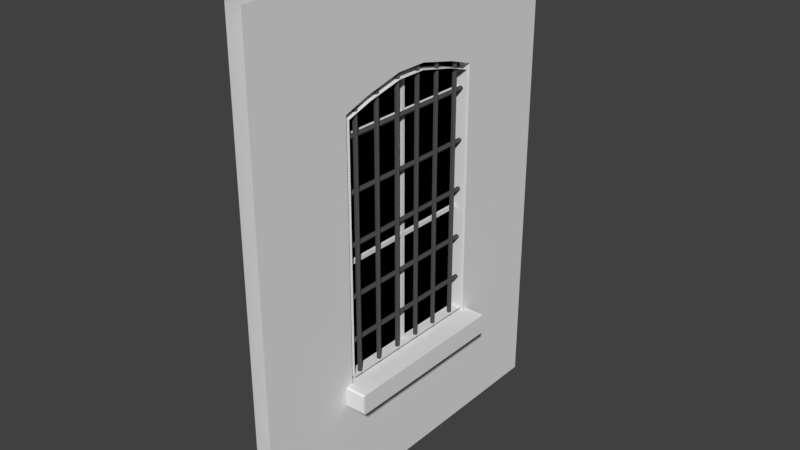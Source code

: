# Source: ModuleStraight_Window.blend  (saved by Blender 2.78.0; exported with 4.5.12 LTS)
import bpy
from mathutils import Matrix  # noqa: F401  (used for matrix-valued properties, if any)

bpy.ops.wm.read_factory_settings(use_empty=True)
scene = bpy.context.scene
scene.name = 'Scene'

# ---- collections
col_collection_1 = bpy.data.collections.new('Collection 1'); scene.collection.children.link(col_collection_1)

# ---- materials (node trees are filled in below, after node groups)
mat_wall_bricks = bpy.data.materials.new('Wall_Bricks')
mat_wall_bricks.alpha_threshold = 0.0
mat_wall_bricks.use_transparent_shadow = False
mat_wall_bricks.roughness = 0.5
mat_wall_stucco = bpy.data.materials.new('Wall_Stucco')
mat_wall_stucco.alpha_threshold = 0.0
mat_wall_stucco.use_transparent_shadow = False
mat_wall_stucco.roughness = 0.5
mat_wall_window_glass = bpy.data.materials.new('Wall_Window_Glass')
mat_wall_window_glass.alpha_threshold = 0.0
mat_wall_window_glass.use_transparent_shadow = False
mat_wall_window_glass.diffuse_color = (0.0, 0.0, 0.0, 1.0)
mat_wall_window_glass.roughness = 0.5
mat_wall_window_glass.specular_intensity = 1.0
mat_wall_window_wood = bpy.data.materials.new('Wall_Window_Wood')
mat_wall_window_wood.alpha_threshold = 0.0
mat_wall_window_wood.use_transparent_shadow = False
mat_wall_window_wood.roughness = 0.5
mat_wall_grid_metal = bpy.data.materials.new('Wall_Grid_Metal')
mat_wall_grid_metal.alpha_threshold = 0.0
mat_wall_grid_metal.use_transparent_shadow = False
mat_wall_grid_metal.diffuse_color = (0.08353, 0.08353, 0.08353, 1.0)
mat_wall_grid_metal.roughness = 0.5
mat_roof_metal = bpy.data.materials.new('Roof_metal')
mat_roof_metal.alpha_threshold = 0.0
mat_roof_metal.use_transparent_shadow = False
mat_roof_metal.diffuse_color = (0.3505, 0.3505, 0.3505, 1.0)
mat_roof_metal.roughness = 0.5
mat_wall_childroom = bpy.data.materials.new('Wall_Childroom')
mat_wall_childroom.alpha_threshold = 0.0
mat_wall_childroom.use_transparent_shadow = False
mat_wall_childroom.roughness = 0.5
mat_floor_childsroom = bpy.data.materials.new('floor_Childsroom')
mat_floor_childsroom.alpha_threshold = 0.0
mat_floor_childsroom.use_transparent_shadow = False
mat_floor_childsroom.roughness = 0.5
mat_default = bpy.data.materials.new('Default')
mat_default.alpha_threshold = 0.0
mat_default.use_transparent_shadow = False
mat_default.roughness = 0.5
mat_floor_floor01 = bpy.data.materials.new('Floor_Floor01')
mat_floor_floor01.alpha_threshold = 0.0
mat_floor_floor01.use_transparent_shadow = False
mat_floor_floor01.roughness = 0.5
mat_wall_floor01 = bpy.data.materials.new('Wall_Floor01')
mat_wall_floor01.alpha_threshold = 0.0
mat_wall_floor01.use_transparent_shadow = False
mat_wall_floor01.roughness = 0.5
mat_floor_hospitalroom = bpy.data.materials.new('Floor_Hospitalroom')
mat_floor_hospitalroom.alpha_threshold = 0.0
mat_floor_hospitalroom.use_transparent_shadow = False
mat_floor_hospitalroom.roughness = 0.5
mat_wall_hospitalroom = bpy.data.materials.new('Wall_hospitalroom')
mat_wall_hospitalroom.alpha_threshold = 0.0
mat_wall_hospitalroom.use_transparent_shadow = False
mat_wall_hospitalroom.roughness = 0.5
mat_floor_bath = bpy.data.materials.new('Floor_Bath')
mat_floor_bath.alpha_threshold = 0.0
mat_floor_bath.use_transparent_shadow = False
mat_floor_bath.roughness = 0.5
mat_wall_bath = bpy.data.materials.new('Wall_Bath')
mat_wall_bath.alpha_threshold = 0.0
mat_wall_bath.use_transparent_shadow = False
mat_wall_bath.roughness = 0.5
mat_ceiling_childsroom = bpy.data.materials.new('Ceiling_Childsroom')
mat_ceiling_childsroom.alpha_threshold = 0.0
mat_ceiling_childsroom.use_transparent_shadow = False
mat_ceiling_childsroom.roughness = 0.5
mat_ceiling_gang01 = bpy.data.materials.new('Ceiling_Gang01')
mat_ceiling_gang01.alpha_threshold = 0.0
mat_ceiling_gang01.use_transparent_shadow = False
mat_ceiling_gang01.roughness = 0.5
mat_ceiling_hospitalroom = bpy.data.materials.new('Ceiling_Hospitalroom')
mat_ceiling_hospitalroom.alpha_threshold = 0.0
mat_ceiling_hospitalroom.use_transparent_shadow = False
mat_ceiling_hospitalroom.roughness = 0.5
mat_wall_bricks_001 = bpy.data.materials.new('Wall_Bricks.001')
mat_wall_bricks_001.alpha_threshold = 0.0
mat_wall_bricks_001.use_transparent_shadow = False
mat_wall_bricks_001.roughness = 0.5
mat_wall_stucco_001 = bpy.data.materials.new('Wall_Stucco.001')
mat_wall_stucco_001.alpha_threshold = 0.0
mat_wall_stucco_001.use_transparent_shadow = False
mat_wall_stucco_001.roughness = 0.5
mat_wall_window_glass_001 = bpy.data.materials.new('Wall_Window_Glass.001')
mat_wall_window_glass_001.alpha_threshold = 0.0
mat_wall_window_glass_001.use_transparent_shadow = False
mat_wall_window_glass_001.diffuse_color = (0.0, 0.0, 0.0, 1.0)
mat_wall_window_glass_001.roughness = 0.5
mat_wall_window_glass_001.specular_intensity = 1.0
mat_wall_window_wood_001 = bpy.data.materials.new('Wall_Window_Wood.001')
mat_wall_window_wood_001.alpha_threshold = 0.0
mat_wall_window_wood_001.use_transparent_shadow = False
mat_wall_window_wood_001.roughness = 0.5
mat_wall_grid_metal_001 = bpy.data.materials.new('Wall_Grid_Metal.001')
mat_wall_grid_metal_001.alpha_threshold = 0.0
mat_wall_grid_metal_001.use_transparent_shadow = False
mat_wall_grid_metal_001.diffuse_color = (0.08353, 0.08353, 0.08353, 1.0)
mat_wall_grid_metal_001.roughness = 0.5
mat_roof_metal_001 = bpy.data.materials.new('Roof_metal.001')
mat_roof_metal_001.alpha_threshold = 0.0
mat_roof_metal_001.use_transparent_shadow = False
mat_roof_metal_001.diffuse_color = (0.3505, 0.3505, 0.3505, 1.0)
mat_roof_metal_001.roughness = 0.5
mat_ceiling_bath = bpy.data.materials.new('Ceiling_Bath')
mat_ceiling_bath.alpha_threshold = 0.0
mat_ceiling_bath.use_transparent_shadow = False
mat_ceiling_bath.roughness = 0.5
mat_material = bpy.data.materials.new('Material')
mat_material.alpha_threshold = 0.0
mat_material.use_transparent_shadow = False
mat_material.roughness = 0.5

# ---- material node trees

# ---- world
world_world = bpy.data.worlds.new('World'); scene.world = world_world
world_world.color = (0.05088, 0.05088, 0.05088)
world_world.use_sun_shadow = False
world_world.sun_shadow_jitter_overblur = 0.0
world_world.cycles.sampling_method = 'MANUAL'

# ---- meshes
me_plane_002 = bpy.data.meshes.new('Plane.002')
me_plane_002.from_pydata([(-0.045, -0.4419, 0.6424), (-0.045, -0.08581, 2.152), (-0.045, -0.2979, 2.103), (-0.045, 0.446, 2.055), (-0.045, 0.446, 0.6424), (-0.045, 0.08985, 2.152), (-0.045, 0.302, 2.103), (-0.045, -0.4419, 2.055), (-0.045, 0.05472, 2.152), (-0.045, 0.01958, 2.152), (-0.045, -0.01555, 2.152), (-0.045, -0.05068, 2.152), (-0.045, 0.01457, 0.6424), (-0.045, -0.01053, 0.6424), (-0.045, 0.446, 2.001), (-0.045, -0.4419, 2.001), (-0.045, -0.4419, 0.7283), (-0.045, 0.446, 0.7283), (-0.045, -0.4419, 1.271), (-0.045, 0.446, 1.365), (-0.045, 0.446, 1.405), (-0.045, -0.4419, 1.311), (-0.045, 0.446, 1.912), (-0.045, -0.4419, 1.912), (-0.045, 0.446, 1.933), (-0.045, -0.4419, 1.933), (-0.045, -1.0, 3.099e-06), (-0.045, 1.0, 3.099e-06), (-0.045, 1.0, 2.66), (-0.045, -1.0, 2.66)], [], [(16, 26, 18), (12, 26, 13), (20, 27, 19), (15, 25, 26), (9, 29, 8), (6, 28, 3), (3, 28, 14), (5, 28, 6), (1, 29, 11), (10, 29, 9), (11, 29, 10), (27, 12, 4), (0, 26, 16), (24, 28, 22), (19, 27, 17), (28, 20, 22), (17, 27, 4), (14, 28, 24), (13, 26, 0), (18, 26, 21), (21, 26, 23), (23, 26, 25), (15, 29, 7), (7, 29, 2), (2, 29, 1), (28, 5, 29), (27, 26, 12), (28, 27, 20), (29, 15, 26), (5, 8, 29)])
me_plane_002.polygons.foreach_set('material_index', [12, 12, 12, 12, 12, 12, 12, 12, 12, 12, 12, 12, 12, 12, 12, 12, 12, 12, 12, 12, 12, 12, 12, 12, 12, 12, 12, 12, 12, 12])
_uv = me_plane_002.uv_layers.new(name='UVMap')
_uv.uv.foreach_set('vector', [0.721, 0.2738, 1.0, 0.0, 0.721, 0.4778, 0.4927, 0.2415, 1.0, 0.0, 0.5053, 0.2415, 0.277, 0.5282, 0.0, 0.0, 0.277, 0.5131, 0.721, 0.7524, 0.721, 0.7269, 1.0, 0.0, 0.4902, 0.8092, 1.0, 1.0, 0.4726, 0.8092, 0.349, 0.7909, 0.0, 1.0, 0.277, 0.7725, 0.277, 0.7725, 0.0, 1.0, 0.277, 0.7524, 0.4551, 0.8092, 0.0, 1.0, 0.349, 0.7909, 0.5429, 0.8092, 1.0, 1.0, 0.5253, 0.8092, 0.5078, 0.8092, 1.0, 1.0, 0.4902, 0.8092, 0.5253, 0.8092, 1.0, 1.0, 0.5078, 0.8092, 0.0, 0.0, 0.4927, 0.2415, 0.277, 0.2415, 0.721, 0.2415, 1.0, 0.0, 0.721, 0.2738, 0.277, 0.7269, 0.0, 1.0, 0.277, 0.7188, 0.277, 0.5131, 0.0, 0.0, 0.277, 0.2738, 0.0, 1.0, 0.277, 0.5282, 0.277, 0.7188, 0.277, 0.2738, 0.0, 0.0, 0.277, 0.2415, 0.277, 0.7524, 0.0, 1.0, 0.277, 0.7269, 0.5053, 0.2415, 1.0, 0.0, 0.721, 0.2415, 0.721, 0.4778, 1.0, 0.0, 0.721, 0.4929, 0.721, 0.4929, 1.0, 0.0, 0.721, 0.7188, 0.721, 0.7188, 1.0, 0.0, 0.721, 0.7269, 0.721, 0.7524, 1.0, 1.0, 0.721, 0.7725, 0.721, 0.7725, 1.0, 1.0, 0.649, 0.7909, 0.649, 0.7909, 1.0, 1.0, 0.5429, 0.8092, 0.0, 1.0, 0.4551, 0.8092, 1.0, 1.0, 0.0, 0.0, 1.0, 0.0, 0.4927, 0.2415, 0.0, 1.0, 0.0, 0.0, 0.277, 0.5282, 1.0, 1.0, 0.721, 0.7524, 1.0, 0.0, 0.4551, 0.8092, 0.4726, 0.8092, 1.0, 1.0])
me_plane_002.materials.append(mat_wall_bricks)
me_plane_002.materials.append(mat_wall_stucco)
me_plane_002.materials.append(mat_wall_window_glass)
me_plane_002.materials.append(mat_wall_window_wood)
me_plane_002.materials.append(mat_wall_grid_metal)
me_plane_002.materials.append(mat_roof_metal)
me_plane_002.materials.append(mat_wall_childroom)
me_plane_002.materials.append(mat_floor_childsroom)
me_plane_002.materials.append(mat_default)
me_plane_002.materials.append(mat_floor_floor01)
me_plane_002.materials.append(mat_wall_floor01)
me_plane_002.materials.append(mat_floor_hospitalroom)
me_plane_002.materials.append(mat_wall_hospitalroom)
me_plane_002.materials.append(mat_floor_bath)
me_plane_002.materials.append(mat_wall_bath)
me_plane_002.materials.append(mat_ceiling_childsroom)
me_plane_002.materials.append(mat_ceiling_gang01)
me_plane_002.materials.append(mat_ceiling_hospitalroom)
me_plane_002.materials.append(mat_wall_bricks_001)
me_plane_002.materials.append(mat_wall_stucco_001)
me_plane_002.materials.append(mat_wall_window_glass_001)
me_plane_002.materials.append(mat_wall_window_wood_001)
me_plane_002.materials.append(mat_wall_grid_metal_001)
me_plane_002.materials.append(mat_roof_metal_001)
me_plane_002.materials.append(mat_ceiling_bath)
me_plane_002.materials.append(mat_material)
me_plane_002.use_remesh_preserve_volume = False
me_plane_002.use_remesh_preserve_attributes = False
me_plane_002.use_mirror_vertex_groups = False
me_plane_002.update()
me_plane_001 = bpy.data.meshes.new('Plane.001')
me_plane_001.from_pydata([(-0.01957, -0.4419, 0.6424), (-0.01957, 0.446, 0.6424), (-0.01957, 0.446, 2.055), (-0.01957, -0.4419, 2.055), (-0.045, -0.4419, 0.6424), (-0.045, -0.08581, 2.152), (-0.045, -0.2979, 2.103), (-0.045, 0.446, 2.055), (-0.045, 0.4264, 0.686), (-0.045, 0.08598, 2.116), (-0.045, -0.2847, 2.071), (-0.045, 0.4264, 2.027), (-0.045, 0.446, 0.6424), (-0.045, 0.08985, 2.152), (-0.045, 0.302, 2.103), (-0.045, -0.4419, 2.055), (-0.045, -0.4224, 0.686), (-0.045, -0.08194, 2.116), (-0.045, 0.2888, 2.071), (-0.045, -0.4224, 2.027), (-0.045, 0.05472, 2.152), (-0.045, 0.01958, 2.152), (-0.045, -0.01555, 2.152), (-0.045, -0.05068, 2.152), (-0.045, 0.0524, 2.116), (-0.045, 0.01181, 2.116), (-0.045, -0.007776, 2.116), (-0.045, -0.04836, 2.116), (-0.045, 0.01457, 0.6424), (-0.045, -0.01053, 0.6424), (-0.045, 0.01401, 0.686), (-0.045, -0.009975, 0.686), (-0.045, 0.4264, 2.001), (-0.045, 0.446, 2.001), (-0.045, -0.4224, 2.001), (-0.045, -0.4419, 2.001), (-0.045, -0.4224, 0.7283), (-0.045, -0.4419, 0.7283), (-0.045, 0.4264, 0.7283), (-0.045, 0.446, 0.7283), (-0.045, -0.4224, 1.271), (-0.045, -0.4419, 1.271), (-0.045, 0.4264, 1.271), (-0.045, 0.446, 1.365), (-0.045, 0.4264, 1.292), (-0.045, 0.446, 1.405), (-0.045, -0.4224, 1.292), (-0.045, -0.4419, 1.311), (-0.045, 0.4264, 1.912), (-0.045, 0.446, 1.912), (-0.045, -0.4224, 1.912), (-0.045, -0.4419, 1.912), (-0.045, 0.4264, 1.933), (-0.045, 0.446, 1.933), (-0.045, -0.4224, 1.933), (-0.045, -0.4419, 1.933), (0.045, -0.2979, 2.103), (0.045, -0.08581, 2.152), (0.04463, 0.4264, 2.001), (0.04463, 0.4264, 2.027), (0.045, 0.446, 2.055), (0.04463, -0.2847, 2.071), (0.045, 0.302, 2.103), (0.045, 0.08985, 2.152), (0.04463, -0.4224, 2.001), (0.04463, -0.4224, 2.027), (0.04463, 0.2888, 2.071), (0.045, -0.4419, 2.055), (0.045, -0.01053, 0.6424), (0.045, -0.4419, 0.6424), (0.045, -0.05068, 2.152), (0.045, -0.4419, 2.001), (0.045, 0.446, 2.001), (0.04463, -0.009975, 0.686), (0.04463, -0.4224, 0.686), (0.04463, -0.04836, 2.116), (0.04463, -0.08194, 2.116), (0.04463, 0.08598, 2.116), (0.045, 0.446, 0.6424), (0.04463, 0.4264, 0.686), (0.045, 0.05472, 2.152), (0.045, 0.01958, 2.152), (0.045, -0.01555, 2.152), (0.04463, 0.0524, 2.116), (0.04463, 0.01181, 2.116), (0.04463, -0.007776, 2.116), (0.045, 0.01457, 0.6424), (0.04463, 0.01401, 0.686), (0.04463, 0.4264, 1.933), (0.045, 0.446, 1.933), (0.04463, -0.4224, 1.933), (0.045, -0.4419, 1.933), (0.04463, -0.4224, 0.7283), (0.045, -0.4419, 0.7283), (0.04463, 0.4264, 0.7283), (0.045, 0.446, 0.7283), (0.04463, -0.4224, 1.271), (0.045, -0.4419, 1.271), (0.04463, 0.4264, 1.271), (0.045, 0.446, 1.365), (0.04463, 0.4264, 1.292), (0.045, 0.446, 1.405), (0.04463, -0.4224, 1.292), (0.045, -0.4419, 1.311), (0.04463, 0.4264, 1.912), (0.045, 0.446, 1.912), (0.04463, -0.4224, 1.912), (0.045, -0.4419, 1.912), (-0.0377, 0.01181, 2.116), (-0.0377, -0.007776, 2.116), (-0.0377, 0.01401, 0.686), (-0.0377, -0.009975, 0.686), (-0.0377, 0.01205, 2.001), (-0.0377, -0.008014, 2.001), (-0.0377, 0.01371, 0.7283), (-0.0377, -0.009671, 0.7283), (-0.0377, -0.4224, 1.271), (-0.0377, 0.01288, 1.271), (-0.0377, -0.008843, 1.271), (-0.0377, 0.01247, 1.292), (-0.0377, -0.008429, 1.292), (-0.0377, -0.4224, 1.292), (-0.0377, 0.01226, 1.912), (-0.0377, -0.008221, 1.912), (-0.0377, -0.4224, 1.912), (-0.004594, -0.009671, 0.7283), (-0.0377, 0.01216, 1.933), (-0.0377, -0.008118, 1.933), (-0.0377, -0.4224, 1.933), (-0.004594, -0.009975, 0.686), (-0.004594, 0.01401, 0.686), (-0.004594, -0.007776, 2.116), (-0.004594, 0.01181, 2.116), (-0.004594, 0.01371, 0.7283), (-0.0377, 0.4855, 1.933), (-0.0377, 0.4856, 1.912), (-0.0377, 0.4578, 1.271), (-0.0377, 0.4574, 1.292), (-0.004594, 0.01205, 2.001), (-0.004594, -0.008014, 2.001), (-0.004594, 0.01288, 1.271), (-0.004594, -0.008843, 1.271), (-0.004594, 0.01247, 1.292), (-0.004594, -0.008429, 1.292), (-0.004594, 0.01226, 1.912), (-0.004594, -0.008221, 1.912), (-0.004594, -0.4224, 1.271), (-0.004594, -0.4224, 1.292), (-0.004594, 0.4574, 1.292), (-0.004594, 0.4578, 1.271), (-0.004594, 0.01216, 1.933), (-0.004594, -0.008118, 1.933), (-0.004594, -0.4224, 1.912), (-0.004594, -0.4224, 1.933), (-0.004594, 0.4855, 1.933), (-0.004594, 0.4856, 1.912), (-0.07529, -0.2979, 2.103), (-0.07529, -0.08581, 2.152), (-0.07529, 0.4264, 2.001), (-0.07529, 0.4264, 2.027), (-0.07529, 0.446, 2.055), (-0.07529, -0.2847, 2.071), (-0.07529, 0.302, 2.103), (-0.07529, 0.08985, 2.152), (-0.07529, -0.4224, 2.001), (-0.07529, -0.4224, 2.027), (-0.07529, 0.2888, 2.071), (-0.07529, -0.4419, 2.055), (-0.07529, -0.01053, 0.6424), (-0.07529, -0.4419, 0.6424), (-0.07529, -0.05068, 2.152), (-0.07529, -0.4419, 2.001), (-0.07529, 0.446, 2.001), (-0.07529, -0.009975, 0.686), (-0.07529, -0.4224, 0.686), (-0.07529, -0.04836, 2.116), (-0.07529, -0.08194, 2.116), (-0.07529, 0.08598, 2.116), (-0.07529, 0.446, 0.6424), (-0.07529, 0.4264, 0.686), (-0.07529, 0.05472, 2.152), (-0.07529, 0.01958, 2.152), (-0.07529, -0.01555, 2.152), (-0.07529, 0.0524, 2.116), (-0.07529, 0.01181, 2.116), (-0.07529, -0.007776, 2.116), (-0.07529, 0.01457, 0.6424), (-0.07529, 0.01401, 0.686), (-0.07529, 0.4264, 1.933), (-0.07529, 0.446, 1.933), (-0.07529, -0.4224, 1.933), (-0.07529, -0.4419, 1.933), (-0.07529, -0.4224, 0.7283), (-0.07529, -0.4419, 0.7283), (-0.07529, 0.4264, 0.7283), (-0.07529, 0.446, 0.7283), (-0.07529, -0.4224, 1.271), (-0.07529, -0.4419, 1.271), (-0.07529, 0.4264, 1.271), (-0.07529, 0.446, 1.365), (-0.07529, 0.4264, 1.292), (-0.07529, 0.446, 1.405), (-0.07529, -0.4224, 1.292), (-0.07529, -0.4419, 1.311), (-0.07529, 0.4264, 1.912), (-0.07529, 0.446, 1.912), (-0.07529, -0.4224, 1.912), (-0.07529, -0.4419, 1.912), (-0.2005, -0.4846, 0.6517), (-0.2024, 0.4887, 0.6541), (-0.02403, -0.4846, 0.6517), (-0.02403, 0.4887, 0.6541), (-0.2005, -0.4846, 0.5549), (-0.2024, 0.4887, 0.5525), (-0.02403, -0.4846, 0.5549), (-0.02403, 0.4887, 0.5525), (-0.2024, 0.4887, 0.6445), (-0.2024, 0.4887, 0.5621), (-0.02403, 0.4887, 0.5621), (-0.02403, 0.4887, 0.6445), (-0.02403, -0.4846, 0.5621), (-0.02403, -0.4846, 0.6445), (-0.2005, -0.4846, 0.5621), (-0.2005, -0.4846, 0.6445), (-0.2024, -0.4758, 0.6585), (-0.2024, 0.4799, 0.6585), (-0.02403, -0.4758, 0.6585), (-0.02403, 0.4799, 0.6585), (-0.2024, -0.4758, 0.5481), (-0.2024, 0.4799, 0.5481), (-0.02403, -0.4758, 0.5481), (-0.02403, 0.4799, 0.5481), (-0.2024, -0.4758, 0.6445), (-0.2024, 0.4799, 0.6445), (-0.2024, -0.4758, 0.5621), (-0.2024, 0.4799, 0.5621)], [], [(1, 0, 3, 2), (7, 33, 172, 160), (28, 29, 168, 186), (46, 40, 196, 202), (35, 15, 167, 171), (12, 28, 186, 178), (5, 23, 170, 157), (45, 43, 199, 201), (29, 4, 169, 168), (42, 44, 200, 198), (43, 39, 195, 199), (19, 34, 164, 165), (26, 27, 175, 185), (38, 42, 198, 194), (13, 14, 162, 163), (25, 26, 185, 184), (24, 25, 184, 183), (37, 41, 197, 193), (9, 24, 183, 177), (40, 36, 192, 196), (32, 11, 159, 158), (23, 22, 182, 170), (6, 5, 157, 156), (22, 21, 181, 182), (39, 12, 178, 195), (21, 20, 180, 181), (8, 38, 194, 179), (33, 72, 60, 7), (46, 50, 106, 102), (8, 30, 87, 79), (6, 56, 67, 15), (51, 107, 103, 47), (7, 60, 62, 14), (31, 16, 74, 73), (17, 27, 75, 76), (49, 105, 89, 53), (42, 38, 94, 98), (10, 17, 76, 61), (39, 95, 99, 43), (9, 18, 66, 77), (32, 52, 88, 58), (19, 10, 61, 65), (53, 89, 72, 33), (18, 11, 59, 66), (43, 99, 101, 45), (55, 91, 107, 51), (54, 90, 106, 50), (54, 34, 64, 90), (13, 63, 80, 20), (44, 42, 98, 100), (35, 71, 91, 55), (20, 80, 81, 21), (46, 102, 96, 40), (47, 103, 97, 41), (21, 81, 82, 22), (5, 57, 56, 6), (16, 36, 92, 74), (22, 82, 70, 23), (11, 32, 58, 59), (37, 93, 69, 4), (24, 9, 77, 83), (25, 24, 83, 84), (14, 62, 63, 13), (27, 26, 85, 75), (34, 19, 65, 64), (48, 44, 100, 104), (45, 101, 105, 49), (38, 8, 79, 94), (12, 78, 95, 39), (4, 69, 68, 29), (23, 70, 57, 5), (36, 40, 96, 92), (28, 86, 78, 12), (15, 67, 71, 35), (41, 97, 93, 37), (29, 68, 86, 28), (115, 114, 110, 111), (109, 108, 112, 113), (118, 117, 114, 115), (120, 119, 117, 118), (123, 122, 119, 120), (120, 118, 116, 121), (127, 126, 122, 123), (113, 112, 126, 127), (127, 123, 124, 128), (125, 129, 130, 133), (122, 126, 134, 135), (26, 25, 84, 85), (52, 48, 104, 88), (117, 119, 137, 136), (131, 139, 138, 132), (141, 125, 133, 140), (143, 141, 140, 142), (145, 143, 142, 144), (143, 147, 146, 141), (151, 145, 144, 150), (139, 151, 150, 138), (151, 153, 152, 145), (144, 155, 154, 150), (140, 149, 148, 142), (124, 152, 153, 128), (113, 139, 131, 109), (134, 154, 155, 135), (122, 144, 142, 119), (128, 153, 151, 127), (126, 150, 154, 134), (120, 143, 145, 123), (123, 145, 152, 124), (117, 140, 133, 114), (109, 131, 132, 108), (136, 149, 140, 117), (115, 125, 141, 118), (110, 130, 129, 111), (116, 146, 147, 121), (119, 142, 148, 137), (112, 138, 150, 126), (114, 133, 130, 110), (137, 148, 149, 136), (127, 151, 139, 113), (111, 129, 125, 115), (135, 155, 144, 122), (121, 147, 143, 120), (108, 132, 138, 112), (118, 141, 146, 116), (162, 160, 159, 166), (195, 178, 179, 194), (163, 162, 166, 177), (180, 163, 177, 183), (156, 161, 165, 167), (193, 192, 174, 169), (157, 176, 161, 156), (186, 187, 179, 178), (157, 170, 175, 176), (170, 182, 185, 175), (182, 181, 184, 185), (181, 180, 183, 184), (169, 174, 173, 168), (168, 173, 187, 186), (160, 172, 158, 159), (167, 165, 164, 171), (197, 196, 192, 193), (199, 195, 194, 198), (203, 202, 196, 197), (201, 199, 198, 200), (205, 201, 200, 204), (207, 206, 202, 203), (189, 205, 204, 188), (191, 190, 206, 207), (172, 189, 188, 158), (171, 164, 190, 191), (41, 47, 203, 197), (30, 8, 179, 187), (15, 6, 156, 167), (31, 30, 187, 173), (14, 7, 160, 162), (44, 48, 204, 200), (16, 31, 173, 174), (49, 45, 201, 205), (27, 17, 176, 175), (52, 32, 158, 188), (17, 10, 161, 176), (50, 46, 202, 206), (33, 53, 189, 172), (18, 9, 177, 166), (47, 51, 207, 203), (10, 19, 165, 161), (34, 54, 190, 164), (11, 18, 166, 159), (48, 52, 188, 204), (55, 35, 171, 191), (53, 49, 205, 189), (36, 16, 174, 192), (54, 50, 206, 190), (4, 37, 193, 169), (51, 55, 191, 207), (20, 13, 163, 180), (31, 73, 87, 30), (224, 208, 210, 226), (228, 230, 214, 212), (218, 215, 213, 217), (222, 212, 214, 220), (234, 228, 212, 222), (224, 232, 223, 208), (232, 234, 222, 223), (208, 223, 221, 210), (223, 222, 220, 221), (211, 219, 216, 209), (219, 218, 217, 216), (216, 217, 235, 233), (233, 235, 234, 232), (209, 216, 233, 225), (225, 233, 232, 224), (217, 213, 229, 235), (235, 229, 228, 234), (213, 215, 231, 229), (229, 231, 230, 228), (209, 225, 227, 211), (225, 224, 226, 227)])
me_plane_001.polygons.foreach_set('material_index', [2, 18, 18, 18, 18, 18, 18, 18, 18, 18, 18, 18, 18, 18, 18, 18, 18, 18, 18, 18, 18, 18, 18, 18, 18, 18, 18, 18, 18, 18, 18, 18, 18, 18, 18, 18, 18, 18, 18, 18, 18, 18, 18, 18, 18, 18, 18, 18, 18, 18, 18, 18, 18, 18, 18, 18, 18, 18, 18, 18, 18, 18, 18, 18, 18, 18, 18, 18, 18, 18, 18, 18, 18, 18, 18, 18, 3, 3, 3, 3, 3, 3, 3, 3, 3, 3, 3, 18, 18, 3, 3, 3, 3, 3, 3, 3, 3, 3, 3, 3, 3, 3, 3, 3, 3, 3, 3, 3, 3, 3, 3, 3, 3, 3, 3, 3, 3, 3, 3, 3, 3, 3, 3, 3, 18, 18, 18, 18, 18, 18, 18, 18, 18, 18, 18, 18, 18, 18, 18, 18, 18, 18, 18, 18, 18, 18, 18, 18, 18, 18, 18, 18, 18, 18, 18, 18, 18, 18, 18, 18, 18, 18, 18, 18, 18, 18, 18, 18, 18, 18, 18, 18, 18, 18, 18, 18, 18, 1, 1, 1, 1, 1, 1, 1, 1, 1, 1, 1, 1, 1, 1, 1, 1, 1, 1, 1, 1, 1])
_uv = me_plane_001.uv_layers.new(name='UVMap')
_uv.uv.foreach_set('vector', [0.3838, 0.9102, 0.3535, 0.9102, 0.3535, 0.9585, 0.3838, 0.9585, 0.02512, 0.3137, 0.03202, 0.3022, 0.03906, 0.3063, 0.03146, 0.3161, 0.1308, 0.9304, 0.1276, 0.9264, 0.1327, 0.9225, 0.1357, 0.9266, 0.05795, 0.6952, 0.05897, 0.7001, 0.05194, 0.7016, 0.05091, 0.6966, 0.004653, 0.5346, 7.848e-05, 0.5222, 0.007076, 0.521, 0.01189, 0.5324, 0.1833, 0.9999, 0.1308, 0.9304, 0.1357, 0.9266, 0.1881, 0.9962, 0.00623, 0.4376, 0.007238, 0.4297, 0.01398, 0.4306, 0.013, 0.4382, 0.09705, 0.1698, 0.1014, 0.1609, 0.1081, 0.1641, 0.1038, 0.1731, 0.1276, 0.9264, 0.06831, 0.8508, 0.07459, 0.8483, 0.1327, 0.9225, 0.1293, 0.1486, 0.127, 0.1533, 0.1203, 0.1501, 0.1226, 0.1453, 0.1014, 0.1609, 0.1698, 0.0192, 0.1766, 0.02246, 0.1081, 0.1641, 0.02319, 0.5232, 0.02409, 0.5296, 0.01659, 0.531, 0.01479, 0.5236, 0.03018, 0.4228, 0.0291, 0.432, 0.02221, 0.4312, 0.02334, 0.422, 0.1876, 0.02782, 0.1293, 0.1486, 0.1226, 0.1453, 0.1809, 0.02456, 0.01071, 0.3984, 0.01887, 0.3488, 0.02662, 0.3502, 0.01744, 0.3993, 0.03071, 0.4184, 0.03018, 0.4228, 0.02334, 0.422, 0.02387, 0.4176, 0.03179, 0.4092, 0.03071, 0.4184, 0.02387, 0.4176, 0.02491, 0.4083, 0.0664, 0.8302, 0.04033, 0.704, 0.04739, 0.7026, 0.07447, 0.8291, 0.03274, 0.4015, 0.03179, 0.4092, 0.02491, 0.4083, 0.02574, 0.4005, 0.05897, 0.7001, 0.08568, 0.8269, 0.07871, 0.8285, 0.05194, 0.7016, 0.05053, 0.3122, 0.04787, 0.3184, 0.03981, 0.3154, 0.04328, 0.3088, 0.007238, 0.4297, 0.008195, 0.422, 0.01495, 0.4228, 0.01398, 0.4306, 0.002917, 0.4867, 0.00623, 0.4376, 0.013, 0.4382, 0.00988, 0.4872, 0.008195, 0.422, 0.009072, 0.4142, 0.01586, 0.4149, 0.01495, 0.4228, 0.1698, 0.0192, 0.179, 7.848e-05, 0.1858, 0.003336, 0.1766, 0.02246, 0.009072, 0.4142, 0.009873, 0.4063, 0.01672, 0.407, 0.01586, 0.4149, 0.1922, 0.01842, 0.1876, 0.02782, 0.1809, 0.02456, 0.1854, 0.01516, 0.2195, 0.3488, 0.241, 0.3417, 0.2433, 0.3519, 0.2262, 0.3639, 0.05795, 0.6952, 0.02836, 0.5511, 0.04924, 0.5474, 0.07866, 0.6909, 0.1977, 0.9841, 0.1474, 0.9177, 0.1622, 0.9067, 0.2121, 0.9732, 0.4164, 0.3955, 0.4091, 0.3733, 0.4384, 0.3636, 0.4543, 0.3778, 0.4686, 0.3356, 0.4438, 0.3318, 0.4484, 0.1776, 0.471, 0.1769, 0.2262, 0.3639, 0.2433, 0.3519, 0.2686, 0.3691, 0.2585, 0.3888, 0.1444, 0.9139, 0.08824, 0.8372, 0.1085, 0.8293, 0.1593, 0.9027, 0.02824, 0.4396, 0.0291, 0.432, 0.04928, 0.4342, 0.04847, 0.4417, 0.2155, 0.3242, 0.2389, 0.3215, 0.2392, 0.3269, 0.2161, 0.33, 0.1293, 0.1486, 0.1876, 0.02782, 0.2076, 0.03746, 0.1493, 0.1582, 0.02465, 0.4873, 0.02824, 0.4396, 0.04847, 0.4417, 0.0451, 0.4882, 0.2337, 0.02887, 0.2565, 0.0407, 0.235, 0.188, 0.2127, 0.1868, 0.03274, 0.4015, 0.04073, 0.3538, 0.06102, 0.358, 0.05299, 0.4043, 0.05053, 0.3122, 0.05803, 0.2964, 0.07825, 0.3055, 0.0716, 0.3205, 0.02319, 0.5232, 0.02465, 0.4873, 0.0451, 0.4882, 0.04515, 0.5209, 0.2161, 0.33, 0.2392, 0.3269, 0.241, 0.3417, 0.2195, 0.3488, 0.04073, 0.3538, 0.04787, 0.3184, 0.06932, 0.3263, 0.06102, 0.358, 0.2127, 0.1868, 0.235, 0.188, 0.2347, 0.1977, 0.2123, 0.197, 0.4678, 0.3417, 0.4432, 0.3373, 0.4438, 0.3318, 0.4686, 0.3356, 0.02738, 0.546, 0.04835, 0.5424, 0.04924, 0.5474, 0.02836, 0.5511, 0.02738, 0.546, 0.02409, 0.5296, 0.04584, 0.5269, 0.04835, 0.5424, 0.313, 0.4047, 0.3157, 0.3829, 0.324, 0.3833, 0.3223, 0.4058, 0.127, 0.1533, 0.1293, 0.1486, 0.1493, 0.1582, 0.147, 0.163, 0.4632, 0.3622, 0.4407, 0.3531, 0.4432, 0.3373, 0.4678, 0.3417, 0.3223, 0.4058, 0.324, 0.3833, 0.3325, 0.3835, 0.3316, 0.4064, 0.05795, 0.6952, 0.07866, 0.6909, 0.07967, 0.6959, 0.05897, 0.7001, 0.471, 0.1769, 0.4484, 0.1776, 0.4483, 0.1681, 0.4705, 0.1668, 0.3316, 0.4064, 0.3325, 0.3835, 0.3411, 0.3837, 0.3409, 0.4066, 0.3595, 0.4063, 0.3584, 0.3836, 0.4091, 0.3733, 0.4164, 0.3955, 0.08824, 0.8372, 0.08568, 0.8269, 0.1054, 0.8205, 0.1085, 0.8293, 0.3409, 0.4066, 0.3411, 0.3837, 0.3498, 0.3837, 0.3502, 0.4066, 0.04787, 0.3184, 0.05053, 0.3122, 0.0716, 0.3205, 0.06932, 0.3263, 0.4508, 0.03401, 0.4303, 0.04294, 0.4239, 0.02719, 0.4389, 0.0129, 0.03179, 0.4092, 0.03274, 0.4015, 0.05299, 0.4043, 0.05198, 0.4118, 0.03071, 0.4184, 0.03179, 0.4092, 0.05198, 0.4118, 0.05084, 0.4208, 0.2585, 0.3888, 0.2686, 0.3691, 0.3157, 0.3829, 0.313, 0.4047, 0.0291, 0.432, 0.03018, 0.4228, 0.05032, 0.4252, 0.04928, 0.4342, 0.02409, 0.5296, 0.02319, 0.5232, 0.04515, 0.5209, 0.04584, 0.5269, 0.06032, 0.2915, 0.127, 0.1533, 0.147, 0.163, 0.08045, 0.3007, 0.2123, 0.197, 0.2347, 0.1977, 0.2389, 0.3215, 0.2155, 0.3242, 0.1876, 0.02782, 0.1922, 0.01842, 0.2121, 0.02806, 0.2076, 0.03746, 0.2488, 0.002301, 0.2658, 0.02089, 0.2565, 0.0407, 0.2337, 0.02887, 0.4389, 0.0129, 0.4239, 0.02719, 0.3468, 0.02228, 0.3474, 0.000109, 0.3502, 0.4066, 0.3498, 0.3837, 0.3584, 0.3836, 0.3595, 0.4063, 0.08568, 0.8269, 0.05897, 0.7001, 0.07967, 0.6959, 0.1054, 0.8205, 0.3411, 7.848e-05, 0.3401, 0.02203, 0.2658, 0.02089, 0.2488, 0.002301, 0.4543, 0.3778, 0.4384, 0.3636, 0.4407, 0.3531, 0.4632, 0.3622, 0.4705, 0.1668, 0.4483, 0.1681, 0.4303, 0.04294, 0.4508, 0.03401, 0.3474, 0.000109, 0.3468, 0.02228, 0.3401, 0.02203, 0.3411, 7.848e-05, 0.7292, 0.7401, 0.7416, 0.7395, 0.7428, 0.762, 0.7301, 0.7626, 0.6983, 0.0004537, 0.7087, 0.0, 0.7114, 0.06101, 0.7008, 0.06147, 0.7172, 0.4509, 0.7287, 0.4504, 0.7416, 0.7395, 0.7292, 0.7401, 0.7169, 0.4395, 0.728, 0.439, 0.7287, 0.4504, 0.7172, 0.4509, 0.7027, 0.1092, 0.7136, 0.1087, 0.728, 0.439, 0.7169, 0.4395, 0.7169, 0.4395, 0.7172, 0.4509, 0.4977, 0.4605, 0.4972, 0.4491, 0.7023, 0.09766, 0.713, 0.09719, 0.7136, 0.1087, 0.7027, 0.1092, 0.7008, 0.06147, 0.7114, 0.06101, 0.713, 0.09719, 0.7023, 0.09766, 0.7023, 0.09766, 0.7027, 0.1092, 0.4829, 0.1188, 0.4824, 0.1072, 0.2468, 0.02251, 0.2476, 0.0, 0.2604, 0.0005556, 0.2592, 0.02306, 0.7136, 0.1087, 0.713, 0.09719, 0.9643, 0.08622, 0.9648, 0.09775, 0.03018, 0.4228, 0.03071, 0.4184, 0.05084, 0.4208, 0.05032, 0.4252, 0.05803, 0.2964, 0.06032, 0.2915, 0.08045, 0.3007, 0.07825, 0.3055, 0.7287, 0.4504, 0.728, 0.439, 0.9641, 0.4287, 0.9648, 0.4401, 0.2158, 0.7622, 0.2184, 0.7011, 0.229, 0.7016, 0.2262, 0.7626, 0.2348, 0.3117, 0.2468, 0.02251, 0.2592, 0.02306, 0.2463, 0.3122, 0.2345, 0.3231, 0.2348, 0.3117, 0.2463, 0.3122, 0.2456, 0.3236, 0.2203, 0.6534, 0.2345, 0.3231, 0.2456, 0.3236, 0.2312, 0.6539, 0.2345, 0.3231, 0.01478, 0.3135, 0.01528, 0.3021, 0.2348, 0.3117, 0.2199, 0.6649, 0.2203, 0.6534, 0.2312, 0.6539, 0.2306, 0.6654, 0.2184, 0.7011, 0.2199, 0.6649, 0.2306, 0.6654, 0.229, 0.7016, 0.2199, 0.6649, 0.0, 0.6554, 0.0004985, 0.6438, 0.2203, 0.6534, 0.2312, 0.6539, 0.4824, 0.6649, 0.4819, 0.6764, 0.2306, 0.6654, 0.2463, 0.3122, 0.4824, 0.3225, 0.4817, 0.3339, 0.2456, 0.3236, 0.1764, 0.7626, 0.1764, 0.7803, 0.1649, 0.7803, 0.1649, 0.7626, 0.1231, 0.8237, 0.1055, 0.8237, 0.1055, 0.7626, 0.1231, 0.7626, 0.1534, 0.7803, 0.1534, 0.7626, 0.1649, 0.7626, 0.1649, 0.7803, 0.9648, 0.3306, 0.9824, 0.3306, 0.9824, 0.6612, 0.9648, 0.6612, 0.05276, 0.9837, 0.03517, 0.9837, 0.03517, 0.7626, 0.05276, 0.7626, 0.9824, 0.312, 1.0, 0.312, 1.0, 0.5646, 0.9824, 0.5646, 0.9824, 0.3306, 0.9648, 0.3306, 0.9648, 0.0, 0.9824, 0.0, 0.05276, 0.7626, 0.07034, 0.7626, 0.07034, 0.9836, 0.05276, 0.9836, 0.9824, 0.0, 1.0, 0.0, 1.0, 0.2894, 0.9824, 0.2894, 0.1992, 0.7803, 0.1992, 0.7626, 0.2096, 0.7626, 0.2096, 0.7803, 0.01759, 1.0, 2.078e-08, 1.0, 0.0, 0.7626, 0.01759, 0.7626, 0.9824, 0.9506, 0.9648, 0.9506, 0.9648, 0.6612, 0.9824, 0.6612, 0.1407, 0.7803, 0.1407, 0.7626, 0.1534, 0.7626, 0.1534, 0.7803, 0.1992, 0.7626, 0.1992, 0.7803, 0.1878, 0.7803, 0.1878, 0.7626, 0.01759, 0.7626, 0.03517, 0.7626, 0.03517, 1.0, 0.01759, 1.0, 0.1231, 0.8237, 0.1407, 0.8237, 0.1407, 0.8599, 0.1231, 0.8599, 0.9824, 0.2894, 1.0, 0.2894, 1.0, 0.312, 0.9824, 0.312, 0.1878, 0.7626, 0.1878, 0.7803, 0.1764, 0.7803, 0.1764, 0.7626, 0.1231, 0.8599, 0.1055, 0.8599, 0.1055, 0.8237, 0.1231, 0.8237, 0.9824, 0.9732, 0.9648, 0.9732, 0.9648, 0.9506, 0.9824, 0.9506, 0.9824, 0.5646, 1.0, 0.5646, 1.0, 0.8171, 0.9824, 0.8171, 0.08793, 0.9835, 0.07034, 0.9835, 0.07034, 0.7626, 0.08793, 0.7626, 0.1231, 0.7626, 0.1407, 0.7626, 0.1407, 0.8237, 0.1231, 0.8237, 0.08793, 0.7626, 0.1055, 0.7626, 0.1055, 0.9833, 0.08793, 0.9833, 0.02662, 0.3502, 0.03146, 0.3161, 0.03981, 0.3154, 0.03408, 0.3525, 0.1766, 0.02246, 0.1858, 0.003336, 0.1854, 0.01516, 0.1809, 0.02456, 0.01744, 0.3993, 0.02662, 0.3502, 0.03408, 0.3525, 0.02574, 0.4005, 0.01672, 0.407, 0.01744, 0.3993, 0.02574, 0.4005, 0.02491, 0.4083, 0.00988, 0.4872, 0.0176, 0.4868, 0.01479, 0.5236, 0.007076, 0.521, 0.07447, 0.8291, 0.07871, 0.8285, 0.08053, 0.84, 0.07459, 0.8483, 0.013, 0.4382, 0.02125, 0.4389, 0.0176, 0.4868, 0.00988, 0.4872, 0.1357, 0.9266, 0.1426, 0.9213, 0.1928, 0.9878, 0.1881, 0.9962, 0.013, 0.4382, 0.01398, 0.4306, 0.02221, 0.4312, 0.02125, 0.4389, 0.01398, 0.4306, 0.01495, 0.4228, 0.02334, 0.422, 0.02221, 0.4312, 0.01495, 0.4228, 0.01586, 0.4149, 0.02387, 0.4176, 0.02334, 0.422, 0.01586, 0.4149, 0.01672, 0.407, 0.02491, 0.4083, 0.02387, 0.4176, 0.07459, 0.8483, 0.08053, 0.84, 0.1397, 0.9175, 0.1327, 0.9225, 0.1327, 0.9225, 0.1397, 0.9175, 0.1426, 0.9213, 0.1357, 0.9266, 0.03146, 0.3161, 0.03906, 0.3063, 0.04328, 0.3088, 0.03981, 0.3154, 0.007076, 0.521, 0.01479, 0.5236, 0.01659, 0.531, 0.01189, 0.5324, 0.04739, 0.7026, 0.05194, 0.7016, 0.07871, 0.8285, 0.07447, 0.8291, 0.1081, 0.1641, 0.1766, 0.02246, 0.1809, 0.02456, 0.1226, 0.1453, 0.04547, 0.6932, 0.05091, 0.6966, 0.05194, 0.7016, 0.04739, 0.7026, 0.1038, 0.1731, 0.1081, 0.1641, 0.1226, 0.1453, 0.1203, 0.1501, 0.0492, 0.2861, 0.1038, 0.1731, 0.1203, 0.1501, 0.05356, 0.2882, 0.01677, 0.5536, 0.02132, 0.5526, 0.05091, 0.6966, 0.04547, 0.6932, 0.0468, 0.2909, 0.0492, 0.2861, 0.05356, 0.2882, 0.05119, 0.2931, 0.01565, 0.5485, 0.02025, 0.5475, 0.02132, 0.5526, 0.01677, 0.5536, 0.03906, 0.3063, 0.0468, 0.2909, 0.05119, 0.2931, 0.04328, 0.3088, 0.01189, 0.5324, 0.01659, 0.531, 0.02025, 0.5475, 0.01565, 0.5485, 0.04033, 0.704, 0.03843, 0.6947, 0.04547, 0.6932, 0.04739, 0.7026, 0.1474, 0.9177, 0.1977, 0.9841, 0.1928, 0.9878, 0.1426, 0.9213, 7.848e-05, 0.5222, 0.002917, 0.4867, 0.00988, 0.4872, 0.007076, 0.521, 0.1444, 0.9139, 0.1474, 0.9177, 0.1426, 0.9213, 0.1397, 0.9175, 0.01887, 0.3488, 0.02512, 0.3137, 0.03146, 0.3161, 0.02662, 0.3502, 0.127, 0.1533, 0.06032, 0.2915, 0.05356, 0.2882, 0.1203, 0.1501, 0.08824, 0.8372, 0.1444, 0.9139, 0.1397, 0.9175, 0.08053, 0.84, 0.0425, 0.2827, 0.09705, 0.1698, 0.1038, 0.1731, 0.0492, 0.2861, 0.0291, 0.432, 0.02824, 0.4396, 0.02125, 0.4389, 0.02221, 0.4312, 0.05803, 0.2964, 0.05053, 0.3122, 0.04328, 0.3088, 0.05119, 0.2931, 0.02824, 0.4396, 0.02465, 0.4873, 0.0176, 0.4868, 0.02125, 0.4389, 0.02836, 0.5511, 0.05795, 0.6952, 0.05091, 0.6966, 0.02132, 0.5526, 0.03202, 0.3022, 0.04007, 0.2875, 0.0468, 0.2909, 0.03906, 0.3063, 0.04073, 0.3538, 0.03274, 0.4015, 0.02574, 0.4005, 0.03408, 0.3525, 0.03843, 0.6947, 0.009751, 0.5551, 0.01677, 0.5536, 0.04547, 0.6932, 0.02465, 0.4873, 0.02319, 0.5232, 0.01479, 0.5236, 0.0176, 0.4868, 0.02409, 0.5296, 0.02738, 0.546, 0.02025, 0.5475, 0.01659, 0.531, 0.04787, 0.3184, 0.04073, 0.3538, 0.03408, 0.3525, 0.03981, 0.3154, 0.06032, 0.2915, 0.05803, 0.2964, 0.05119, 0.2931, 0.05356, 0.2882, 0.008617, 0.5502, 0.004653, 0.5346, 0.01189, 0.5324, 0.01565, 0.5485, 0.04007, 0.2875, 0.0425, 0.2827, 0.0492, 0.2861, 0.0468, 0.2909, 0.08568, 0.8269, 0.08824, 0.8372, 0.08053, 0.84, 0.07871, 0.8285, 0.02738, 0.546, 0.02836, 0.5511, 0.02132, 0.5526, 0.02025, 0.5475, 0.06831, 0.8508, 0.0664, 0.8302, 0.07447, 0.8291, 0.07459, 0.8483, 0.009751, 0.5551, 0.008617, 0.5502, 0.01565, 0.5485, 0.01677, 0.5536, 0.009873, 0.4063, 0.01071, 0.3984, 0.01744, 0.3993, 0.01672, 0.407, 0.1444, 0.9139, 0.1593, 0.9027, 0.1622, 0.9067, 0.1474, 0.9177, 0.01154, 0.3659, 0.0001465, 0.364, 0.0001462, 0.1833, 0.01154, 0.1833, 0.0116, 0.0001462, 0.01154, 0.1827, 0.0001462, 0.1827, 0.0002085, 0.00202, 0.1827, 0.5784, 0.1827, 0.5883, 0.0001462, 0.5883, 0.0001462, 0.5784, 0.183, 0.4916, 0.183, 0.4842, 0.3636, 0.4842, 0.3636, 0.4916, 0.01029, 0.4681, 0.01034, 0.4839, 0.0004226, 0.4761, 0.0005427, 0.4682, 0.01008, 0.3662, 0.01, 0.3819, 0.0002588, 0.3819, 0.0001462, 0.3739, 0.01, 0.3819, 0.01029, 0.4681, 0.0005427, 0.4682, 0.0002588, 0.3819, 0.183, 0.5833, 0.183, 0.5759, 0.3636, 0.5759, 0.3636, 0.5833, 0.183, 0.5759, 0.183, 0.4916, 0.3636, 0.4916, 0.3636, 0.5759, 0.1827, 0.4842, 0.1827, 0.4941, 0.0001462, 0.4941, 0.0001462, 0.4842, 0.1827, 0.4941, 0.1827, 0.5784, 0.0001462, 0.5784, 0.0001462, 0.4941, 0.9568, 0.3819, 0.9571, 0.4682, 0.9475, 0.4682, 0.9472, 0.3819, 0.9472, 0.3819, 0.9475, 0.4682, 0.01029, 0.4681, 0.01, 0.3819, 0.9569, 0.3712, 0.9568, 0.3819, 0.9472, 0.3819, 0.9472, 0.3662, 0.9472, 0.3662, 0.9472, 0.3819, 0.01, 0.3819, 0.01008, 0.3662, 0.9571, 0.4682, 0.9572, 0.4789, 0.9474, 0.4839, 0.9475, 0.4682, 0.9475, 0.4682, 0.9474, 0.4839, 0.01034, 0.4839, 0.01029, 0.4681, 0.9999, 0.0004874, 0.9998, 0.183, 0.9897, 0.183, 0.9898, 0.0004839, 0.9898, 0.0004839, 0.9897, 0.183, 0.01154, 0.1827, 0.0116, 0.0001462, 0.9998, 0.3659, 0.9897, 0.3659, 0.9897, 0.1833, 0.9998, 0.1833, 0.9897, 0.3659, 0.01154, 0.3659, 0.01154, 0.1833, 0.9897, 0.1833])
me_plane_001.materials.append(mat_wall_bricks)
me_plane_001.materials.append(mat_wall_stucco)
me_plane_001.materials.append(mat_wall_window_glass)
me_plane_001.materials.append(mat_wall_window_wood)
me_plane_001.materials.append(mat_wall_grid_metal)
me_plane_001.materials.append(mat_roof_metal)
me_plane_001.materials.append(mat_wall_childroom)
me_plane_001.materials.append(mat_floor_childsroom)
me_plane_001.materials.append(mat_default)
me_plane_001.materials.append(mat_floor_floor01)
me_plane_001.materials.append(mat_wall_floor01)
me_plane_001.materials.append(mat_floor_hospitalroom)
me_plane_001.materials.append(mat_wall_hospitalroom)
me_plane_001.materials.append(mat_floor_bath)
me_plane_001.materials.append(mat_wall_bath)
me_plane_001.materials.append(mat_ceiling_childsroom)
me_plane_001.materials.append(mat_ceiling_gang01)
me_plane_001.materials.append(mat_ceiling_hospitalroom)
me_plane_001.materials.append(mat_wall_bricks_001)
me_plane_001.materials.append(mat_wall_stucco_001)
me_plane_001.materials.append(mat_wall_window_glass_001)
me_plane_001.materials.append(mat_wall_window_wood_001)
me_plane_001.materials.append(mat_wall_grid_metal_001)
me_plane_001.materials.append(mat_roof_metal_001)
me_plane_001.materials.append(mat_ceiling_bath)
me_plane_001.materials.append(mat_material)
me_plane_001.use_remesh_preserve_volume = False
me_plane_001.use_remesh_preserve_attributes = False
me_plane_001.use_mirror_vertex_groups = False
me_plane_001.update()
me_plane_000 = bpy.data.meshes.new('Plane.000')
me_plane_000.from_pydata([(0.01082, 0.3547, 0.671), (0.01708, 0.3656, 0.671), (0.0296, 0.3656, 0.671), (0.03586, 0.3547, 0.671), (0.0296, 0.3439, 0.671), (0.01708, 0.3439, 0.671), (0.01082, 0.3547, 2.141), (0.01708, 0.3656, 2.141), (0.0296, 0.3656, 2.141), (0.03586, 0.3547, 2.141), (0.0296, 0.3439, 2.141), (0.01708, 0.3439, 2.141), (0.01082, 0.2116, 0.671), (0.01708, 0.2225, 0.671), (0.0296, 0.2225, 0.671), (0.03586, 0.2116, 0.671), (0.0296, 0.2008, 0.671), (0.01708, 0.2008, 0.671), (0.01082, 0.2116, 2.141), (0.01708, 0.2225, 2.141), (0.0296, 0.2225, 2.141), (0.03586, 0.2116, 2.141), (0.0296, 0.2008, 2.141), (0.01708, 0.2008, 2.141), (0.01082, 0.06847, 0.671), (0.01708, 0.07932, 0.671), (0.0296, 0.07932, 0.671), (0.03586, 0.06847, 0.671), (0.0296, 0.05763, 0.671), (0.01708, 0.05763, 0.671), (0.01082, 0.06847, 2.141), (0.01708, 0.07932, 2.141), (0.0296, 0.07932, 2.141), (0.03586, 0.06847, 2.141), (0.0296, 0.05763, 2.141), (0.01708, 0.05763, 2.141), (0.01082, -0.07467, 0.671), (0.01708, -0.06382, 0.671), (0.0296, -0.06382, 0.671), (0.03586, -0.07467, 0.671), (0.0296, -0.08551, 0.671), (0.01708, -0.08551, 0.671), (0.01082, -0.07467, 2.141), (0.01708, -0.06382, 2.141), (0.0296, -0.06382, 2.141), (0.03586, -0.07467, 2.141), (0.0296, -0.08551, 2.141), (0.01708, -0.08551, 2.141), (0.01082, -0.2178, 0.671), (0.01708, -0.207, 0.671), (0.0296, -0.207, 0.671), (0.03586, -0.2178, 0.671), (0.0296, -0.2286, 0.671), (0.01708, -0.2286, 0.671), (0.01082, -0.2178, 2.141), (0.01708, -0.207, 2.141), (0.0296, -0.207, 2.141), (0.03586, -0.2178, 2.141), (0.0296, -0.2286, 2.141), (0.01708, -0.2286, 2.141), (0.01082, -0.3609, 0.671), (0.01708, -0.3501, 0.671), (0.0296, -0.3501, 0.671), (0.03586, -0.3609, 0.671), (0.0296, -0.3718, 0.671), (0.01708, -0.3718, 0.671), (0.01082, -0.3609, 2.141), (0.01708, -0.3501, 2.141), (0.0296, -0.3501, 2.141), (0.03586, -0.3609, 2.141), (0.0296, -0.3718, 2.141), (0.01708, -0.3718, 2.141), (0.0465, -0.4419, 0.6424), (0.0465, 0.446, 0.6424), (0.0465, -0.08581, 2.152), (0.0465, 0.08985, 2.152), (0.0465, 0.446, 2.055), (0.0465, -0.4419, 2.055), (0.0465, 0.302, 2.103), (0.0465, -0.2979, 2.103), (-0.01957, -0.08581, 2.152), (-0.01957, 0.08985, 2.152), (-0.01957, 0.302, 2.103), (-0.01957, -0.2979, 2.103), (-0.01957, 0.446, 2.055), (-0.01957, -0.4419, 2.055), (0.045, -0.2979, 2.103), (0.045, -0.08581, 2.152), (0.04463, 0.4264, 2.001), (0.04463, 0.4264, 2.027), (0.045, 0.446, 2.055), (0.04463, -0.2847, 2.071), (0.045, 0.302, 2.103), (0.045, 0.08985, 2.152), (0.04463, -0.4224, 2.001), (0.04463, -0.4224, 2.027), (0.04463, 0.2888, 2.071), (0.045, -0.4419, 2.055), (0.045, -0.01053, 0.6424), (0.045, -0.4419, 0.6424), (0.045, -0.05068, 2.152), (0.045, -0.4419, 2.001), (0.045, 0.446, 2.001), (0.04463, -0.009975, 0.686), (0.04463, -0.4224, 0.686), (0.04463, -0.04836, 2.116), (0.04463, -0.08194, 2.116), (0.04463, 0.08598, 2.116), (0.045, 0.446, 0.6424), (0.04463, 0.4264, 0.686), (0.045, 0.05472, 2.152), (0.045, 0.01958, 2.152), (0.045, -0.01555, 2.152), (0.04463, 0.0524, 2.116), (0.04463, 0.01181, 2.116), (0.04463, -0.007776, 2.116), (0.045, 0.01457, 0.6424), (0.04463, 0.01401, 0.686), (0.04463, 0.4264, 1.933), (0.045, 0.446, 1.933), (0.04463, -0.4224, 1.933), (0.045, -0.4419, 1.933), (0.04463, -0.4224, 0.7283), (0.045, -0.4419, 0.7283), (0.04463, 0.4264, 0.7283), (0.045, 0.446, 0.7283), (0.04463, -0.4224, 1.271), (0.045, -0.4419, 1.271), (0.04463, 0.4264, 1.271), (0.045, 0.446, 1.365), (0.04463, 0.4264, 1.292), (0.045, 0.446, 1.405), (0.04463, -0.4224, 1.292), (0.045, -0.4419, 1.311), (0.04463, 0.4264, 1.912), (0.045, 0.446, 1.912), (0.04463, -0.4224, 1.912), (0.045, -0.4419, 1.912), (0.1563, -0.4846, 0.6517), (0.1582, 0.4887, 0.6541), (-0.02018, -0.4846, 0.6517), (-0.02018, 0.4887, 0.6541), (0.1563, -0.4846, 0.5549), (0.1582, 0.4887, 0.5525), (-0.02018, -0.4846, 0.5549), (-0.02018, 0.4887, 0.5525), (0.1582, 0.4887, 0.6445), (0.1582, 0.4887, 0.5621), (-0.02018, 0.4887, 0.5621), (-0.02018, 0.4887, 0.6445), (-0.02018, -0.4846, 0.5621), (-0.02018, -0.4846, 0.6445), (0.1563, -0.4846, 0.5621), (0.1563, -0.4846, 0.6445), (0.1582, -0.4758, 0.6585), (0.1582, 0.4799, 0.6585), (-0.02018, -0.4758, 0.6585), (-0.02018, 0.4799, 0.6585), (0.1582, -0.4758, 0.5481), (0.1582, 0.4799, 0.5481), (-0.02018, -0.4758, 0.5481), (-0.02018, 0.4799, 0.5481), (0.1582, -0.4758, 0.6445), (0.1582, 0.4799, 0.6445), (0.1582, -0.4758, 0.5621), (0.1582, 0.4799, 0.5621), (-0.0007885, -0.5351, 1.927), (0.005472, -0.5351, 1.938), (0.01799, -0.5351, 1.938), (0.02425, -0.5351, 1.927), (0.01799, -0.5351, 1.916), (0.005472, -0.5351, 1.916), (-0.0007885, 0.4858, 1.927), (0.005472, 0.4858, 1.938), (0.01799, 0.4858, 1.938), (0.02425, 0.4858, 1.927), (0.01799, 0.4858, 1.916), (0.005472, 0.4858, 1.916), (0.005472, 0.4858, 1.372), (0.01799, 0.4858, 1.372), (0.02425, 0.4858, 1.383), (0.01799, 0.4858, 1.394), (0.005472, 0.4858, 1.394), (-0.0007885, 0.4858, 1.383), (0.005472, -0.5351, 1.372), (0.01799, -0.5351, 1.372), (0.02425, -0.5351, 1.383), (0.01799, -0.5351, 1.394), (0.005472, -0.5351, 1.394), (-0.0007885, -0.5351, 1.383), (-0.0007885, -0.5351, 0.8683), (0.005472, -0.5351, 0.8792), (0.01799, -0.5351, 0.8792), (0.02425, -0.5351, 0.8683), (0.01799, -0.5351, 0.8575), (0.005472, -0.5351, 0.8575), (-0.0007885, 0.4858, 0.8683), (0.005472, 0.4858, 0.8792), (0.01799, 0.4858, 0.8792), (0.02425, 0.4858, 0.8683), (0.01799, 0.4858, 0.8575), (0.005472, 0.4858, 0.8575), (-0.0007885, -0.5351, 1.652), (0.005472, -0.5351, 1.663), (0.01799, -0.5351, 1.663), (0.02425, -0.5351, 1.652), (0.01799, -0.5351, 1.641), (0.005472, -0.5351, 1.641), (-0.0007885, 0.4858, 1.652), (0.005472, 0.4858, 1.663), (0.01799, 0.4858, 1.663), (0.02425, 0.4858, 1.652), (0.01799, 0.4858, 1.641), (0.005472, 0.4858, 1.641), (0.005472, 0.4858, 1.097), (0.01799, 0.4858, 1.097), (0.02425, 0.4858, 1.108), (0.01799, 0.4858, 1.119), (0.005472, 0.4858, 1.119), (-0.0007885, 0.4858, 1.108), (0.005472, -0.5351, 1.097), (0.01799, -0.5351, 1.097), (0.02425, -0.5351, 1.108), (0.01799, -0.5351, 1.119), (0.005472, -0.5351, 1.119), (-0.0007885, -0.5351, 1.108), (0.045, -1.0, 0.0), (0.045, 1.0, 0.0), (0.045, -1.0, 2.66), (0.045, 1.0, 2.66), (-0.01957, 0.4264, 1.271), (0.1245, 0.4264, 1.271), (0.045, -1.0, 0.0)], [(72, 73), (74, 75), (78, 75), (79, 74), (73, 76), (72, 77), (76, 78), (77, 79), (90, 89), (91, 86), (96, 92), (97, 95), (108, 109), (107, 93), (106, 87), (99, 104), (105, 100), (115, 112), (114, 111), (113, 110), (98, 103), (116, 117), (88, 102), (101, 94), (123, 122), (124, 125), (127, 126), (128, 129), (130, 131), (133, 132), (134, 135), (137, 136), (118, 119), (121, 120), (231, 230)], [(0, 5, 11, 6), (4, 3, 9, 10), (2, 1, 7, 8), (5, 4, 10, 11), (3, 2, 8, 9), (1, 0, 6, 7), (12, 17, 23, 18), (16, 15, 21, 22), (14, 13, 19, 20), (17, 16, 22, 23), (15, 14, 20, 21), (13, 12, 18, 19), (24, 29, 35, 30), (28, 27, 33, 34), (26, 25, 31, 32), (29, 28, 34, 35), (27, 26, 32, 33), (25, 24, 30, 31), (36, 41, 47, 42), (40, 39, 45, 46), (38, 37, 43, 44), (41, 40, 46, 47), (39, 38, 44, 45), (37, 36, 42, 43), (48, 53, 59, 54), (52, 51, 57, 58), (50, 49, 55, 56), (53, 52, 58, 59), (51, 50, 56, 57), (49, 48, 54, 55), (60, 65, 71, 66), (64, 63, 69, 70), (62, 61, 67, 68), (65, 64, 70, 71), (63, 62, 68, 69), (61, 60, 66, 67), (82, 83, 80, 81), (84, 85, 83, 82), (154, 156, 140, 138), (158, 142, 144, 160), (148, 147, 143, 145), (152, 150, 144, 142), (164, 152, 142, 158), (154, 138, 153, 162), (162, 153, 152, 164), (138, 140, 151, 153), (153, 151, 150, 152), (141, 139, 146, 149), (149, 146, 147, 148), (146, 163, 165, 147), (163, 162, 164, 165), (139, 155, 163, 146), (155, 154, 162, 163), (147, 165, 159, 143), (165, 164, 158, 159), (143, 159, 161, 145), (159, 158, 160, 161), (139, 141, 157, 155), (155, 157, 156, 154), (166, 172, 177, 171), (170, 176, 175, 169), (168, 174, 173, 167), (171, 177, 176, 170), (169, 175, 174, 168), (167, 173, 172, 166), (187, 181, 182, 188), (184, 178, 179, 185), (186, 180, 181, 187), (188, 182, 183, 189), (185, 179, 180, 186), (189, 183, 178, 184), (190, 196, 201, 195), (194, 200, 199, 193), (192, 198, 197, 191), (195, 201, 200, 194), (193, 199, 198, 192), (191, 197, 196, 190), (204, 210, 209, 203), (206, 212, 211, 205), (202, 208, 213, 207), (205, 211, 210, 204), (207, 213, 212, 206), (203, 209, 208, 202), (222, 216, 217, 223), (221, 215, 216, 222), (220, 214, 215, 221), (225, 219, 214, 220), (223, 217, 218, 224), (224, 218, 219, 225), (87, 100, 228), (100, 112, 228), (112, 111, 228), (111, 110, 228), (226, 97, 228), (93, 92, 229), (92, 90, 229), (90, 102, 229), (102, 119, 229), (119, 135, 229), (229, 135, 131), (131, 129, 227), (129, 125, 227), (125, 108, 227), (227, 108, 116), (116, 98, 226), (98, 99, 226), (99, 123, 226), (123, 127, 226), (127, 133, 226), (133, 137, 226), (137, 121, 226), (93, 228, 110), (101, 97, 226), (97, 86, 228), (86, 87, 228), (229, 228, 93), (229, 131, 227), (227, 116, 232), (101, 226, 121)])
me_plane_000.polygons.foreach_set('material_index', [4, 4, 4, 4, 4, 4, 4, 4, 4, 4, 4, 4, 4, 4, 4, 4, 4, 4, 4, 4, 4, 4, 4, 4, 4, 4, 4, 4, 4, 4, 4, 4, 4, 4, 4, 4, 2, 2, 1, 1, 1, 1, 1, 1, 1, 1, 1, 1, 1, 1, 1, 1, 1, 1, 1, 1, 1, 1, 1, 4, 4, 4, 4, 4, 4, 4, 4, 4, 4, 4, 4, 4, 4, 4, 4, 4, 4, 4, 4, 4, 4, 4, 4, 4, 4, 4, 4, 4, 4, 18, 18, 18, 18, 18, 18, 18, 18, 18, 18, 18, 18, 18, 18, 18, 18, 18, 18, 18, 18, 18, 18, 18, 18, 18, 18, 18, 18, 18, 18])
_uv = me_plane_000.uv_layers.new(name='UVMap')
_uv.uv.foreach_set('vector', [0.9046, 0.8187, 0.9045, 0.8217, 0.9088, 0.8173, 0.9104, 0.8201, 0.9072, 0.8229, 0.9099, 0.8215, 0.9041, 0.8201, 0.9056, 0.8173, 0.91, 0.8185, 0.9072, 0.8173, 0.9089, 0.8229, 0.9057, 0.8229, 0.9045, 0.8217, 0.9072, 0.8229, 0.9056, 0.8173, 0.9088, 0.8173, 0.9099, 0.8215, 0.91, 0.8185, 0.9057, 0.8229, 0.9041, 0.8201, 0.9072, 0.8173, 0.9046, 0.8187, 0.9104, 0.8201, 0.9089, 0.8229, 0.9106, 0.8244, 0.9092, 0.827, 0.9149, 0.8254, 0.9149, 0.8286, 0.9106, 0.8297, 0.9136, 0.8297, 0.9093, 0.8255, 0.9121, 0.8239, 0.9149, 0.827, 0.9136, 0.8243, 0.9121, 0.8302, 0.9093, 0.8286, 0.9092, 0.827, 0.9106, 0.8297, 0.9121, 0.8239, 0.9149, 0.8254, 0.9136, 0.8297, 0.9149, 0.827, 0.9093, 0.8286, 0.9093, 0.8255, 0.9136, 0.8243, 0.9106, 0.8244, 0.9149, 0.8286, 0.9121, 0.8302, 0.9173, 0.2198, 0.9147, 0.2212, 0.9205, 0.2227, 0.9189, 0.2255, 0.9146, 0.2242, 0.9173, 0.2254, 0.9158, 0.2199, 0.9189, 0.2199, 0.92, 0.2242, 0.9199, 0.2212, 0.9157, 0.2255, 0.9142, 0.2227, 0.9147, 0.2212, 0.9146, 0.2242, 0.9189, 0.2199, 0.9205, 0.2227, 0.9173, 0.2254, 0.92, 0.2242, 0.9142, 0.2227, 0.9158, 0.2199, 0.9199, 0.2212, 0.9173, 0.2198, 0.9189, 0.2255, 0.9157, 0.2255, 0.9169, 0.3881, 0.9143, 0.3896, 0.9201, 0.3911, 0.9185, 0.3939, 0.9142, 0.3926, 0.9169, 0.3938, 0.9154, 0.3882, 0.9185, 0.3882, 0.9196, 0.3926, 0.9195, 0.3896, 0.9153, 0.3939, 0.9138, 0.3911, 0.9143, 0.3896, 0.9142, 0.3926, 0.9185, 0.3882, 0.9201, 0.3911, 0.9169, 0.3938, 0.9196, 0.3926, 0.9138, 0.3911, 0.9154, 0.3882, 0.9195, 0.3896, 0.9169, 0.3881, 0.9185, 0.3939, 0.9153, 0.3939, 0.9152, 0.8131, 0.9126, 0.8145, 0.9184, 0.816, 0.9168, 0.8188, 0.9126, 0.8175, 0.9153, 0.8187, 0.9137, 0.8132, 0.9168, 0.8132, 0.918, 0.8175, 0.9179, 0.8145, 0.9137, 0.8188, 0.9121, 0.816, 0.9126, 0.8145, 0.9126, 0.8175, 0.9168, 0.8132, 0.9184, 0.816, 0.9153, 0.8187, 0.918, 0.8175, 0.9121, 0.816, 0.9137, 0.8132, 0.9179, 0.8145, 0.9152, 0.8131, 0.9168, 0.8188, 0.9137, 0.8188, 0.8949, 0.2014, 0.8963, 0.2041, 0.8979, 0.1983, 0.9007, 0.2, 0.8993, 0.2039, 0.9009, 0.2015, 0.8951, 0.2029, 0.8951, 0.1997, 0.8996, 0.1988, 0.8966, 0.199, 0.9007, 0.2032, 0.8979, 0.2046, 0.8963, 0.2041, 0.8993, 0.2039, 0.8951, 0.1997, 0.8979, 0.1983, 0.9009, 0.2015, 0.8996, 0.1988, 0.8979, 0.2046, 0.8951, 0.2029, 0.8966, 0.199, 0.8949, 0.2014, 0.9007, 0.2, 0.9007, 0.2032, 0.3789, 0.9602, 0.3584, 0.9602, 0.3656, 0.9618, 0.3717, 0.9618, 0.3838, 0.9585, 0.3535, 0.9585, 0.3584, 0.9602, 0.3789, 0.9602, 0.8808, 0.806, 0.8808, 0.8121, 0.8805, 0.8121, 0.8805, 0.8061, 0.3852, 0.9227, 0.3848, 0.9226, 0.3848, 0.9166, 0.3852, 0.9166, 0.7803, 0.9259, 0.7864, 0.9259, 0.7864, 0.9262, 0.7803, 0.9262, 0.8074, 0.923, 0.8014, 0.923, 0.8014, 0.9228, 0.8074, 0.9228, 0.8695, 0.2279, 0.8691, 0.2279, 0.8691, 0.2276, 0.8695, 0.2274, 0.8695, 0.2313, 0.8691, 0.2311, 0.8691, 0.2308, 0.8695, 0.2308, 0.8695, 0.2308, 0.8691, 0.2308, 0.8691, 0.2279, 0.8695, 0.2279, 0.8074, 0.9261, 0.8014, 0.9261, 0.8014, 0.9258, 0.8074, 0.9258, 0.8074, 0.9258, 0.8014, 0.9258, 0.8014, 0.923, 0.8074, 0.923, 0.7803, 0.9228, 0.7864, 0.9228, 0.7864, 0.9231, 0.7803, 0.9231, 0.7803, 0.9231, 0.7864, 0.9231, 0.7864, 0.9259, 0.7803, 0.9259, 0.9011, 0.2308, 0.9008, 0.2308, 0.9008, 0.2279, 0.9011, 0.2279, 0.9008, 0.2308, 0.8695, 0.2308, 0.8695, 0.2279, 0.9008, 0.2279, 0.9011, 0.2311, 0.9008, 0.2313, 0.9008, 0.2308, 0.9011, 0.2308, 0.9008, 0.2313, 0.8695, 0.2313, 0.8695, 0.2308, 0.9008, 0.2308, 0.9011, 0.2279, 0.9008, 0.2279, 0.9008, 0.2274, 0.9011, 0.2275, 0.9008, 0.2279, 0.8695, 0.2279, 0.8695, 0.2274, 0.9008, 0.2274, 0.4182, 0.9227, 0.4179, 0.9227, 0.4179, 0.9166, 0.4182, 0.9166, 0.4179, 0.9227, 0.3852, 0.9227, 0.3852, 0.9166, 0.4179, 0.9166, 0.9139, 0.806, 0.9139, 0.8121, 0.9135, 0.8121, 0.9135, 0.806, 0.9135, 0.806, 0.9135, 0.8121, 0.8808, 0.8121, 0.8808, 0.806, 0.276, 0.9732, 0.8741, 0.9762, 0.8742, 0.9762, 0.2758, 0.9732, 0.2754, 0.9732, 0.8745, 0.9761, 0.8742, 0.9761, 0.2758, 0.9732, 0.276, 0.9732, 0.8741, 0.9761, 0.874, 0.9761, 0.2761, 0.9732, 0.2758, 0.9732, 0.8742, 0.9762, 0.8745, 0.9761, 0.2754, 0.9732, 0.2758, 0.9732, 0.8742, 0.9761, 0.8741, 0.9761, 0.276, 0.9732, 0.2761, 0.9732, 0.874, 0.9761, 0.8741, 0.9762, 0.276, 0.9732, 0.276, 0.9732, 0.8741, 0.9761, 0.874, 0.9761, 0.2761, 0.9732, 0.2758, 0.9732, 0.8742, 0.9762, 0.8745, 0.9761, 0.2754, 0.9732, 0.2758, 0.9732, 0.8742, 0.9761, 0.8741, 0.9761, 0.276, 0.9732, 0.2761, 0.9732, 0.874, 0.9761, 0.8741, 0.9762, 0.276, 0.9732, 0.2754, 0.9732, 0.8745, 0.9761, 0.8742, 0.9761, 0.2758, 0.9732, 0.276, 0.9732, 0.8741, 0.9762, 0.8742, 0.9762, 0.2758, 0.9732, 0.9058, 0.1883, 0.9022, 0.1845, 0.9021, 0.1871, 0.9072, 0.1858, 0.9058, 0.1834, 0.9044, 0.1882, 0.9068, 0.1872, 0.9031, 0.1834, 0.9017, 0.1858, 0.9067, 0.1845, 0.9045, 0.1833, 0.9031, 0.1883, 0.9072, 0.1858, 0.9021, 0.1871, 0.9044, 0.1882, 0.9058, 0.1834, 0.9031, 0.1834, 0.9068, 0.1872, 0.9067, 0.1845, 0.9017, 0.1858, 0.9031, 0.1883, 0.9045, 0.1833, 0.9022, 0.1845, 0.9058, 0.1883, 0.9017, 0.1858, 0.9067, 0.1845, 0.9045, 0.1833, 0.9031, 0.1883, 0.9058, 0.1834, 0.9044, 0.1882, 0.9068, 0.1872, 0.9031, 0.1834, 0.9058, 0.1883, 0.9022, 0.1845, 0.9021, 0.1871, 0.9072, 0.1858, 0.9031, 0.1834, 0.9068, 0.1872, 0.9067, 0.1845, 0.9017, 0.1858, 0.9072, 0.1858, 0.9021, 0.1871, 0.9044, 0.1882, 0.9058, 0.1834, 0.9031, 0.1883, 0.9045, 0.1833, 0.9022, 0.1845, 0.9058, 0.1883, 0.9031, 0.1834, 0.9068, 0.1872, 0.9067, 0.1845, 0.9017, 0.1858, 0.9058, 0.1834, 0.9044, 0.1882, 0.9068, 0.1872, 0.9031, 0.1834, 0.9072, 0.1858, 0.9021, 0.1871, 0.9044, 0.1882, 0.9058, 0.1834, 0.9058, 0.1883, 0.9022, 0.1845, 0.9021, 0.1871, 0.9072, 0.1858, 0.9017, 0.1858, 0.9067, 0.1845, 0.9045, 0.1833, 0.9031, 0.1883, 0.9031, 0.1883, 0.9045, 0.1833, 0.9022, 0.1845, 0.9058, 0.1883, 0.4571, 0.8092, 0.4747, 0.8092, 0.0, 1.0, 0.4747, 0.8092, 0.4922, 0.8092, 0.0, 1.0, 0.4922, 0.8092, 0.5098, 0.8092, 0.0, 1.0, 0.5098, 0.8092, 0.5274, 0.8092, 0.0, 1.0, 0.0, 0.0, 0.279, 0.7725, 0.0, 1.0, 0.5449, 0.8092, 0.651, 0.7909, 1.0, 1.0, 0.651, 0.7909, 0.723, 0.7725, 1.0, 1.0, 0.723, 0.7725, 0.723, 0.7524, 1.0, 1.0, 0.723, 0.7524, 0.723, 0.7269, 1.0, 1.0, 0.723, 0.7269, 0.723, 0.7188, 1.0, 1.0, 1.0, 1.0, 0.723, 0.7188, 0.723, 0.5282, 0.723, 0.5282, 0.723, 0.5131, 1.0, 0.0, 0.723, 0.5131, 0.723, 0.2738, 1.0, 0.0, 0.723, 0.2738, 0.723, 0.2415, 1.0, 0.0, 1.0, 0.0, 0.723, 0.2415, 0.5073, 0.2415, 0.5073, 0.2415, 0.4947, 0.2415, 0.0, 0.0, 0.4947, 0.2415, 0.279, 0.2415, 0.0, 0.0, 0.279, 0.2415, 0.279, 0.2738, 0.0, 0.0, 0.279, 0.2738, 0.279, 0.4778, 0.0, 0.0, 0.279, 0.4778, 0.279, 0.4929, 0.0, 0.0, 0.279, 0.4929, 0.279, 0.7188, 0.0, 0.0, 0.279, 0.7188, 0.279, 0.7269, 0.0, 0.0, 0.5449, 0.8092, 0.0, 1.0, 0.5274, 0.8092, 0.279, 0.7524, 0.279, 0.7725, 0.0, 0.0, 0.279, 0.7725, 0.351, 0.7909, 0.0, 1.0, 0.351, 0.7909, 0.4571, 0.8092, 0.0, 1.0, 1.0, 1.0, 0.0, 1.0, 0.5449, 0.8092, 1.0, 1.0, 0.723, 0.5282, 1.0, 0.0, 1.0, 0.0, 0.5073, 0.2415, 0.0, 0.0, 0.279, 0.7524, 0.0, 0.0, 0.279, 0.7269])
me_plane_000.materials.append(mat_wall_bricks)
me_plane_000.materials.append(mat_wall_stucco)
me_plane_000.materials.append(mat_wall_window_glass)
me_plane_000.materials.append(mat_wall_window_wood)
me_plane_000.materials.append(mat_wall_grid_metal)
me_plane_000.materials.append(mat_roof_metal)
me_plane_000.materials.append(mat_wall_childroom)
me_plane_000.materials.append(mat_floor_childsroom)
me_plane_000.materials.append(mat_default)
me_plane_000.materials.append(mat_floor_floor01)
me_plane_000.materials.append(mat_wall_floor01)
me_plane_000.materials.append(mat_floor_hospitalroom)
me_plane_000.materials.append(mat_wall_hospitalroom)
me_plane_000.materials.append(mat_floor_bath)
me_plane_000.materials.append(mat_wall_bath)
me_plane_000.materials.append(mat_ceiling_childsroom)
me_plane_000.materials.append(mat_ceiling_gang01)
me_plane_000.materials.append(mat_ceiling_hospitalroom)
me_plane_000.materials.append(mat_wall_bricks_001)
me_plane_000.materials.append(mat_wall_stucco_001)
me_plane_000.materials.append(mat_wall_window_glass_001)
me_plane_000.materials.append(mat_wall_window_wood_001)
me_plane_000.materials.append(mat_wall_grid_metal_001)
me_plane_000.materials.append(mat_roof_metal_001)
me_plane_000.materials.append(mat_ceiling_bath)
me_plane_000.materials.append(mat_material)
me_plane_000.use_remesh_preserve_volume = False
me_plane_000.use_remesh_preserve_attributes = False
me_plane_000.use_mirror_vertex_groups = False
me_plane_000.update()

# ---- objects
ob_wallmodule_001 = bpy.data.objects.new('WallModule.001', me_plane_002)
ob_window = bpy.data.objects.new('Window', me_plane_001)
ob_wallmodule = bpy.data.objects.new('WallModule', me_plane_000)

# ---- transforms, parenting, visibility, modifiers, constraints
ob_wallmodule_001.location = (0.0, 0.0, 0.0)
ob_wallmodule_001.lineart.crease_threshold = 0.0
ob_window.location = (0.0, 0.0, 0.0)
ob_window.lineart.crease_threshold = 0.0
ob_wallmodule.location = (0.0, 0.0, 0.0)
ob_wallmodule.lineart.crease_threshold = 0.0

# ---- collection membership
col_collection_1.objects.link(ob_wallmodule_001)
col_collection_1.objects.link(ob_window)
col_collection_1.objects.link(ob_wallmodule)

# ---- scene / render settings (as saved in the file)
scene.frame_start = 1; scene.frame_end = 250; scene.frame_set(62)
scene.render.engine = 'BLENDER_EEVEE_NEXT'
scene.render.resolution_percentage = 50
scene.render.dither_intensity = 0.0
scene.cycles.use_denoising = False
scene.cycles.samples = 128
scene.cycles.sampling_pattern = 'TABULATED_SOBOL'
scene.cycles.light_sampling_threshold = 0.0
scene.cycles.use_adaptive_sampling = False
scene.cycles.use_light_tree = False
scene.cycles.blur_glossy = 0.0
scene.cycles.sample_clamp_indirect = 0.0
scene.view_settings.view_transform = 'Standard'
bpy.context.view_layer.update()

# ---- added for rendering (the .blend has no active camera and no usable light): camera, sun
cam_auto = bpy.data.cameras.new('AutoCamera')
cam_auto.lens = 50.0
cam_auto.sensor_width = 36.0
cam_auto.clip_end = 1000.0
ob_auto_camera = bpy.data.objects.new('AutoCamera', cam_auto)
scene.collection.objects.link(ob_auto_camera)
ob_auto_camera.location = (3.0748, -3.71629, 3.80734)
ob_auto_camera.rotation_euler = (1.09748, -7.21219e-08, 0.694738)
scene.camera = ob_auto_camera
light_auto_sun = bpy.data.lights.new('AutoSun', 'SUN')
light_auto_sun.energy = 3.0
light_auto_sun.angle = 0.0523599
ob_auto_sun = bpy.data.objects.new('AutoSun', light_auto_sun)
scene.collection.objects.link(ob_auto_sun)
ob_auto_sun.rotation_euler = (0.872665, 0.174533, 0.523599)
bpy.context.view_layer.update()
